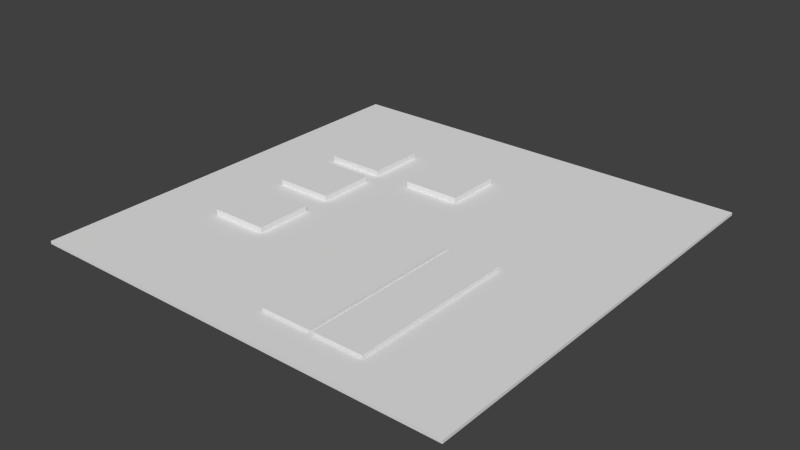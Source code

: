 # Source: UnderConstruction_TowerDefense.blend  (saved by Blender 2.76.0; exported with 4.5.12 LTS)
import bpy
from mathutils import Matrix  # noqa: F401  (used for matrix-valued properties, if any)

bpy.ops.wm.read_factory_settings(use_empty=True)
scene = bpy.context.scene
scene.name = 'Scene'

# ---- collections
col_collection_1 = bpy.data.collections.new('Collection 1'); scene.collection.children.link(col_collection_1)

# ---- materials (node trees are filled in below, after node groups)
mat_wood = bpy.data.materials.new('Wood')
mat_wood.alpha_threshold = 0.0
mat_wood.use_transparent_shadow = False
mat_wood.roughness = 0.5
mat_base = bpy.data.materials.new('Base')
mat_base.alpha_threshold = 0.0
mat_base.use_transparent_shadow = False
mat_base.roughness = 0.5
mat_base_2 = bpy.data.materials.new('Base 2')
mat_base_2.alpha_threshold = 0.0
mat_base_2.use_transparent_shadow = False
mat_base_2.roughness = 0.5
mat_stone = bpy.data.materials.new('Stone')
mat_stone.alpha_threshold = 0.0
mat_stone.use_transparent_shadow = False
mat_stone.roughness = 0.5

# ---- material node trees

# ---- world
world_world = bpy.data.worlds.new('World'); scene.world = world_world
world_world.color = (0.05088, 0.05088, 0.05088)
world_world.use_sun_shadow = False
world_world.sun_shadow_jitter_overblur = 0.0
world_world.cycles.sampling_method = 'MANUAL'
world_world.cycles.sample_map_resolution = 256

# ---- meshes
me_cube_010 = bpy.data.meshes.new('Cube.010')
me_cube_010.from_pydata([(0.09707, 0.008334, 1.28), (0.09707, 0.00254, 1.28), (0.09707, 0.008334, 0.09169), (0.09707, 0.00254, 0.09169), (0.441, 0.008334, 1.28), (0.441, 0.00254, 1.28), (0.441, 0.008334, 0.09169), (0.441, 0.00254, 0.09169), (0.09707, 0.01507, 1.28), (0.09707, 0.00928, 1.28), (0.09707, 0.01507, 0.09169), (0.09707, 0.00928, 0.09169), (0.441, 0.01507, 1.28), (0.441, 0.00928, 1.28), (0.441, 0.01507, 0.09169), (0.441, 0.00928, 0.09169), (0.09707, 0.02186, 1.28), (0.09707, 0.01606, 1.28), (0.09707, 0.02186, 0.09169), (0.09707, 0.01606, 0.09169), (0.441, 0.02186, 1.28), (0.441, 0.01606, 1.28), (0.441, 0.02186, 0.09169), (0.441, 0.01606, 0.09169), (0.4713, 0.02186, 1.28), (0.4713, 0.01606, 1.28), (0.4713, 0.02186, 0.09169), (0.4713, 0.01606, 0.09169), (0.8153, 0.02186, 1.28), (0.8153, 0.01606, 1.28), (0.8153, 0.02186, 0.09169), (0.8153, 0.01606, 0.09169), (0.4713, 0.01507, 1.28), (0.4713, 0.00928, 1.28), (0.4713, 0.01507, 0.09169), (0.4713, 0.00928, 0.09169), (0.8153, 0.01507, 1.28), (0.8153, 0.00928, 1.28), (0.8153, 0.01507, 0.09169), (0.8153, 0.00928, 0.09169), (0.4713, 0.008334, 1.28), (0.4713, 0.00254, 1.28), (0.4713, 0.008334, 0.09169), (0.4713, 0.00254, 0.09169), (0.8153, 0.008334, 1.28), (0.8153, 0.00254, 1.28), (0.8153, 0.008334, 0.09169), (0.8153, 0.00254, 0.09169), (0.09399, -0.000842, -0.8372), (0.09399, 0.03974, -0.8372), (0.09399, -0.0008419, -0.4376), (0.09399, 0.03974, -0.4376), (-0.3056, -0.000842, -0.8372), (-0.3056, 0.03974, -0.8372), (-0.3056, -0.000842, -0.4376), (-0.3056, 0.03974, -0.4376), (-0.567, -0.0008419, 0.2531), (-0.567, 0.03974, 0.2531), (-0.567, -0.0008419, 0.6527), (-0.567, 0.03974, 0.6527), (-0.9666, -0.000842, 0.2531), (-0.9666, 0.03974, 0.2531), (-0.9666, -0.0008419, 0.6527), (-0.9666, 0.03974, 0.6527), (-0.567, -0.000842, -0.3279), (-0.567, 0.03974, -0.3279), (-0.567, -0.0008419, 0.07175), (-0.567, 0.03974, 0.07175), (-0.9666, -0.000842, -0.3279), (-0.9666, 0.03974, -0.3279), (-0.9666, -0.000842, 0.07175), (-0.9666, 0.03974, 0.07175), (-0.567, -0.000842, -0.8372), (-0.567, 0.03974, -0.8372), (-0.567, -0.000842, -0.4376), (-0.567, 0.03974, -0.4376), (-0.9666, -0.000842, -0.8372), (-0.9666, 0.03974, -0.8372), (-0.9666, -0.000842, -0.4376), (-0.9666, 0.03974, -0.4376), (1.527, -0.02026, -1.463), (1.527, -3.208e-08, -1.463), (1.527, -0.02026, 1.537), (1.527, 2.169e-07, 1.537), (-1.473, -0.02026, -1.463), (-1.473, -2.735e-07, -1.463), (-1.473, -0.02026, 1.537), (-1.473, -2.45e-08, 1.537)], [], [(1, 3, 2, 0), (3, 7, 6, 2), (7, 5, 4, 6), (5, 1, 0, 4), (0, 2, 6, 4), (5, 7, 3, 1), (9, 11, 10, 8), (11, 15, 14, 10), (15, 13, 12, 14), (13, 9, 8, 12), (8, 10, 14, 12), (13, 15, 11, 9), (17, 19, 18, 16), (19, 23, 22, 18), (23, 21, 20, 22), (21, 17, 16, 20), (16, 18, 22, 20), (21, 23, 19, 17), (25, 27, 26, 24), (27, 31, 30, 26), (31, 29, 28, 30), (29, 25, 24, 28), (24, 26, 30, 28), (29, 31, 27, 25), (33, 35, 34, 32), (35, 39, 38, 34), (39, 37, 36, 38), (37, 33, 32, 36), (32, 34, 38, 36), (37, 39, 35, 33), (41, 43, 42, 40), (43, 47, 46, 42), (47, 45, 44, 46), (45, 41, 40, 44), (40, 42, 46, 44), (45, 47, 43, 41), (49, 48, 50, 51), (51, 50, 54, 55), (55, 54, 52, 53), (53, 52, 48, 49), (48, 52, 54, 50), (53, 49, 51, 55), (57, 56, 58, 59), (59, 58, 62, 63), (63, 62, 60, 61), (61, 60, 56, 57), (56, 60, 62, 58), (61, 57, 59, 63), (65, 64, 66, 67), (67, 66, 70, 71), (71, 70, 68, 69), (69, 68, 64, 65), (64, 68, 70, 66), (69, 65, 67, 71), (73, 72, 74, 75), (75, 74, 78, 79), (79, 78, 76, 77), (77, 76, 72, 73), (72, 76, 78, 74), (77, 73, 75, 79), (81, 80, 82, 83), (83, 82, 86, 87), (87, 86, 84, 85), (85, 84, 80, 81), (80, 84, 86, 82), (85, 81, 83, 87)])
me_cube_010.polygons.foreach_set('material_index', [0, 0, 0, 0, 0, 0, 0, 0, 0, 0, 0, 0, 0, 0, 0, 0, 0, 0, 0, 0, 0, 0, 0, 0, 0, 0, 0, 0, 0, 0, 0, 0, 0, 0, 0, 0, 3, 3, 3, 3, 3, 3, 3, 3, 3, 3, 3, 3, 3, 3, 3, 3, 3, 3, 3, 3, 3, 3, 3, 3, 2, 2, 2, 2, 2, 1])
_uv = me_cube_010.uv_layers.new(name='UVMap')
_uv.uv.foreach_set('vector', [0.09653, 0.1093, 0.9549, 0.1093, 0.9549, -0.749, 0.09653, -0.749, 0.9213, 0.1093, 1.78, 0.1093, 1.78, -0.749, 0.9213, -0.749, 0.09653, 0.1093, -0.7618, 0.1093, -0.7618, -0.749, 0.09653, -0.749, 0.9213, 0.1093, 0.063, 0.1093, 0.063, -0.749, 0.9213, -0.749, 0.9213, 0.03463, 0.9213, 0.893, 1.78, 0.893, 1.78, 0.03463, 0.9213, 0.03463, 0.9213, 0.893, 0.063, 0.893, 0.063, 0.03463, 0.09653, 0.8276, 0.9549, 0.8276, 0.9549, -0.03068, 0.09653, -0.03068, 0.9213, 0.8276, 1.78, 0.8276, 1.78, -0.03069, 0.9213, -0.03068, 0.09653, 0.8276, -0.7618, 0.8276, -0.7618, -0.03069, 0.09653, -0.03069, 0.9213, 0.8276, 0.063, 0.8276, 0.063, -0.03068, 0.9213, -0.03069, 0.9213, 0.03463, 0.9213, 0.893, 1.78, 0.893, 1.78, 0.03463, 0.9213, 0.03463, 0.9213, 0.893, 0.063, 0.893, 0.063, 0.03463, 0.09653, 0.6812, 0.9549, 0.6812, 0.9549, -0.1771, 0.09653, -0.1771, 0.9213, 0.6812, 1.78, 0.6812, 1.78, -0.1771, 0.9213, -0.1771, 0.09653, 0.6812, -0.7618, 0.6812, -0.7618, -0.1771, 0.09653, -0.1771, 0.9213, 0.6812, 0.063, 0.6812, 0.063, -0.1771, 0.9213, -0.1771, 0.9213, 0.03463, 0.9213, 0.893, 1.78, 0.893, 1.78, 0.03463, 0.9213, 0.03463, 0.9213, 0.893, 0.063, 0.893, 0.063, 0.03463, 0.09653, 0.6812, 0.9549, 0.6812, 0.9549, -0.1771, 0.09653, -0.1771, 0.1385, 0.6812, 0.9969, 0.6812, 0.9969, -0.1771, 0.1385, -0.1771, 0.09653, 0.6812, -0.7618, 0.6812, -0.7618, -0.1771, 0.09653, -0.1771, 0.1385, 0.6812, -0.7198, 0.6812, -0.7198, -0.1771, 0.1385, -0.1771, 0.1385, 0.03463, 0.1385, 0.893, 0.9969, 0.893, 0.9969, 0.03463, 0.1385, 0.03463, 0.1385, 0.893, -0.7198, 0.893, -0.7198, 0.03463, 0.09653, 0.8276, 0.9549, 0.8276, 0.9549, -0.03069, 0.09653, -0.03069, 0.1385, 0.8276, 0.9969, 0.8276, 0.9969, -0.03069, 0.1385, -0.03069, 0.09653, 0.8276, -0.7618, 0.8276, -0.7618, -0.03069, 0.09653, -0.03069, 0.1385, 0.8276, -0.7198, 0.8276, -0.7198, -0.03069, 0.1385, -0.03069, 0.1385, 0.03463, 0.1385, 0.893, 0.9969, 0.893, 0.9969, 0.03463, 0.1385, 0.03463, 0.1385, 0.893, -0.7198, 0.893, -0.7198, 0.03463, 0.09653, 0.1093, 0.9549, 0.1093, 0.9549, -0.749, 0.09653, -0.749, 0.1385, 0.1093, 0.9969, 0.1093, 0.9969, -0.749, 0.1385, -0.749, 0.09653, 0.1093, -0.7618, 0.1093, -0.7618, -0.749, 0.09653, -0.749, 0.1385, 0.1093, -0.7198, 0.1093, -0.7198, -0.749, 0.1385, -0.749, 0.1385, 0.03463, 0.1385, 0.893, 0.9969, 0.893, 0.9969, 0.03463, 0.1385, 0.03463, 0.1385, 0.893, -0.7198, 0.893, -0.7198, 0.03463, 0.2336, 3.38, 0.2336, 4.465, 0.2011, 4.465, 0.2011, 3.38, 0.5738, 2.986, 0.5738, 4.939, 0.3713, 4.94, 0.3713, 2.986, 0.2216, 3.184, 0.2216, 4.701, 0.2671, 4.701, 0.2671, 3.184, 0.5456, 2.986, 0.5456, 4.94, 0.7481, 4.939, 0.7481, 2.986, 0.2902, 3.209, 0.133, 3.209, 0.133, 3.136, 0.2902, 3.136, 0.7097, -0.1437, 1.472, -0.1437, 1.472, -0.5846, 0.7097, -0.5846, 0.2417, 3.38, 0.2417, 4.465, 0.2091, 4.465, 0.2091, 3.38, 0.4132, 2.986, 0.4132, 4.94, 0.2107, 4.94, 0.2107, 2.986, 0.2328, 3.184, 0.2328, 4.701, 0.2783, 4.701, 0.2783, 3.184, 0.5593, 2.986, 0.5593, 4.94, 0.7618, 4.94, 0.7618, 2.986, 0.1655, 3.227, 0.008299, 3.227, 0.008299, 3.154, 0.1655, 3.154, 0.7612, -0.03525, 1.523, -0.03525, 1.523, -0.4762, 0.7612, -0.4762, 0.1921, 3.38, 0.1921, 4.465, 0.1596, 4.465, 0.1596, 3.38, 0.4132, 2.986, 0.4132, 4.94, 0.2107, 4.94, 0.2107, 2.986, 0.1636, 3.184, 0.1636, 4.701, 0.2091, 4.701, 0.2091, 3.184, 0.5593, 2.986, 0.5593, 4.94, 0.7618, 4.94, 0.7618, 2.986, 0.1655, 3.117, 0.008299, 3.117, 0.008299, 3.044, 0.1655, 3.044, 0.7612, -0.7057, 1.523, -0.7057, 1.523, -1.147, 0.7612, -1.147, 0.2336, 3.38, 0.2336, 4.465, 0.2011, 4.465, 0.2011, 3.38, 0.4132, 2.986, 0.4132, 4.94, 0.2107, 4.94, 0.2107, 2.986, 0.2216, 3.184, 0.2216, 4.701, 0.2671, 4.701, 0.2671, 3.184, 0.5593, 2.986, 0.5593, 4.94, 0.7618, 4.94, 0.7618, 2.986, 0.1655, 3.209, 0.008299, 3.209, 0.008299, 3.136, 0.1655, 3.136, 0.7612, -0.1437, 1.523, -0.1437, 1.523, -0.5846, 0.7612, -0.5846, 0.4113, 0.5127, 0.4113, 4.39, -1.163, 4.39, -1.163, 0.5127, 0.2928, 0.5127, 0.2928, 4.39, -5.147, 4.39, -5.147, 0.5128, 0.7083, 0.5128, 0.7083, 4.39, 2.283, 4.39, 2.283, 0.5128, 0.4664, 0.5128, 0.4664, 4.39, 5.906, 4.39, 5.906, 0.5127, 0.2928, 0.2721, -5.147, 0.2721, -5.147, -2.527, 0.2928, -2.527, 3.148, -0.7778, 3.862, -0.7778, 3.862, -1.072, 3.148, -1.072])
me_cube_010.materials.append(mat_wood)
me_cube_010.materials.append(mat_base)
me_cube_010.materials.append(mat_base_2)
me_cube_010.materials.append(mat_stone)
me_cube_010.use_remesh_preserve_volume = False
me_cube_010.use_remesh_preserve_attributes = False
me_cube_010.use_mirror_vertex_groups = False
me_cube_010.update()

# ---- objects
ob_cube_010 = bpy.data.objects.new('Cube.010', me_cube_010)

# ---- transforms, parenting, visibility, modifiers, constraints
ob_cube_010.location = (0.00237, -0.003202, 0.2263)
ob_cube_010.rotation_euler = (1.571, 0.0, 0.0)
ob_cube_010.lineart.crease_threshold = 0.0

# ---- collection membership
col_collection_1.objects.link(ob_cube_010)

# ---- scene / render settings (as saved in the file)
scene.frame_start = 1; scene.frame_end = 250; scene.frame_set(1)
scene.render.engine = 'BLENDER_EEVEE_NEXT'
scene.render.resolution_percentage = 50
scene.render.dither_intensity = 0.0
scene.cycles.use_denoising = False
scene.cycles.samples = 10
scene.cycles.sampling_pattern = 'TABULATED_SOBOL'
scene.cycles.light_sampling_threshold = 0.0
scene.cycles.use_adaptive_sampling = False
scene.cycles.use_light_tree = False
scene.cycles.blur_glossy = 0.0
scene.cycles.pixel_filter_type = 'GAUSSIAN'
scene.cycles.sample_clamp_indirect = 0.0
scene.view_settings.view_transform = 'Standard'
bpy.context.view_layer.update()

# ---- added for rendering (the .blend has no active camera and no usable light): camera, sun
cam_auto = bpy.data.cameras.new('AutoCamera')
cam_auto.lens = 50.0
cam_auto.sensor_width = 36.0
cam_auto.clip_end = 1000.0
ob_auto_camera = bpy.data.objects.new('AutoCamera', cam_auto)
scene.collection.objects.link(ob_auto_camera)
ob_auto_camera.location = (3.95525, -4.75068, 3.3767)
ob_auto_camera.rotation_euler = (1.09748, -7.21219e-08, 0.694738)
scene.camera = ob_auto_camera
light_auto_sun = bpy.data.lights.new('AutoSun', 'SUN')
light_auto_sun.energy = 3.0
light_auto_sun.angle = 0.0523599
ob_auto_sun = bpy.data.objects.new('AutoSun', light_auto_sun)
scene.collection.objects.link(ob_auto_sun)
ob_auto_sun.rotation_euler = (0.872665, 0.174533, 0.523599)
bpy.context.view_layer.update()
